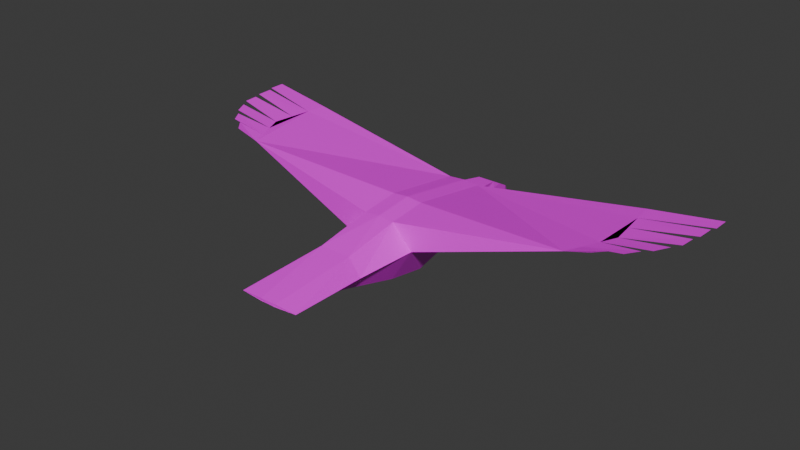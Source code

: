 # Source: turkey-vulture.blend  (saved by Blender 4.3.34; exported with 4.5.12 LTS)
import bpy
from mathutils import Matrix  # noqa: F401  (used for matrix-valued properties, if any)

bpy.ops.wm.read_factory_settings(use_empty=True)
scene = bpy.context.scene
scene.name = 'Scene'

# ---- collections
col_collection = bpy.data.collections.new('Collection'); scene.collection.children.link(col_collection)

# ---- images (referenced by path relative to the original .blend; pixels are not part of the script)
import os
ASSET_DIR = os.environ.get("B2B_ASSET_DIR", "")  # directory of the original .blend (textures are referenced by path, not embedded)
HERE = os.path.dirname(os.path.abspath(__file__))  # packed textures are extracted next to this script under _unpacked/

def load_image(name, relpath, width, height, colorspace="sRGB"):
    """Load a texture the original file referenced (path relative to the .blend, or extracted next to this script)."""
    p = next((c for c in (os.path.join(HERE, relpath), os.path.join(ASSET_DIR, relpath)) if relpath and os.path.exists(c)), "")
    if p:
        img = bpy.data.images.load(p, check_existing=True)
        img.name = name
    else:  # same state as the original file: an image datablock whose file is absent (Cycles renders it pink)
        img = bpy.data.images.new(name, width, height)
        img.source = "FILE"
        img.filepath = "//" + (relpath or name)
    img.colorspace_settings.name = colorspace
    return img
img_turkey_vulture_new_png = load_image('turkey-vulture-new.png', 'turkey-vulture-new.png', 1024, 1024, 'sRGB')

# ---- materials (node trees are filled in below, after node groups)
mat_material = bpy.data.materials.new('Material')
mat_material.alpha_threshold = 0.0
mat_material.roughness = 0.5
mat_material.line_color = (0.0, 0.0, 0.0, 1.0)

# ---- material node trees
mat_material.use_nodes = True; mat_material.node_tree.nodes.clear()
_N = mat_material.node_tree.nodes; _L = mat_material.node_tree.links
n0 = _N.new('ShaderNodeOutputMaterial'); n0.name = 'Material Output'; n0.location = (300, 300)
n1 = _N.new('ShaderNodeBsdfPrincipled'); n1.name = 'Principled BSDF'; n1.location = (10, 300)
n1.inputs[3].default_value = 1.45
n2 = _N.new('ShaderNodeTexImage'); n2.name = 'Image Texture'; n2.location = (-280, 280)
n2.image = img_turkey_vulture_new_png
_L.new(n1.outputs[0], n0.inputs[0])
_L.new(n2.outputs[0], n1.inputs[0])
n0.is_active_output = True

# ---- world
world_world = bpy.data.worlds.new('World'); scene.world = world_world
world_world.use_nodes = True; world_world.node_tree.nodes.clear()
_N = world_world.node_tree.nodes; _L = world_world.node_tree.links
n0 = _N.new('ShaderNodeOutputWorld'); n0.name = 'World Output'; n0.location = (300, 300)
n1 = _N.new('ShaderNodeBackground'); n1.name = 'Background'; n1.location = (10, 300)
n1.inputs[0].default_value = (0.05088, 0.05088, 0.05088, 1.0)
_L.new(n1.outputs[0], n0.inputs[0])
n0.is_active_output = True
world_world.color = (0.05088, 0.05088, 0.05088)
world_world.sun_shadow_jitter_overblur = 0.0

# ---- meshes
me_cube = bpy.data.meshes.new('Cube')
me_cube.from_pydata([(1.828, 1.572, 1.79), (1.0, 1.516, 0.8667), (-1.828, 1.572, 1.79), (-1.0, 1.516, 0.8667), (1.048, 1.516, 2.93), (-1.048, 1.516, 2.93), (-1.097, 13.65, 3.002), (1.097, 13.65, 3.002), (-1.0, 7.951, -0.6399), (1.0, 7.951, -0.6399), (-1.048, 7.947, 3.906), (-0.5094, 13.62, 0.1163), (1.048, 7.947, 3.906), (0.5094, 13.62, 0.1163), (-0.3796, 14.18, 0.2872), (0.3796, 14.18, 0.2872), (-1.668, 14.22, 1.72), (-0.8175, 14.2, 2.623), (1.668, 14.22, 1.72), (0.8175, 14.2, 2.623), (-1.0, 5.325, -0.1979), (-2.447, 5.33, 2.121), (1.0, 5.325, -0.1979), (2.447, 5.33, 2.121), (1.048, 5.329, 3.621), (2.238, 13.67, 1.79), (-1.048, 5.329, 3.621), (-2.238, 13.67, 1.79), (-11.74, 6.704, 4.84), (11.74, 6.704, 4.84), (0.0, 1.516, 2.93), (0.0, 7.947, 3.997), (0.0, 13.62, 0.1163), (0.0, 14.18, 0.2046), (0.0, 14.2, 2.623), (0.0, 5.329, 3.712), (0.0, 13.65, 3.093), (12.66, 14.09, 4.84), (0.5094, -3.822, 1.919), (0.0, -3.822, 2.091), (-12.66, 14.09, 4.84), (0.0, 5.325, -0.1979), (0.0, 7.951, -0.6399), (0.0, 1.516, 0.8667), (0.0, -3.822, 1.919), (-0.5094, -3.822, 1.919), (-13.18, 9.929, 4.84), (-2.021, -3.766, 1.996), (-0.5339, -3.822, 2.091), (-12.22, 7.779, 4.84), (-12.7, 8.854, 4.84), (-17.2, 14.53, 5.32), (-16.67, 10.49, 5.32), (13.18, 9.929, 4.84), (2.021, -3.766, 1.996), (0.5339, -3.822, 2.091), (12.22, 7.779, 4.84), (12.7, 8.854, 4.84), (17.2, 14.53, 5.32), (16.67, 10.49, 5.32), (16.76, 11.49, 5.32), (17.18, 13.44, 5.32), (13.01, 11.32, 4.84), (12.83, 12.71, 4.84), (16.94, 11.99, 5.32), (17.0, 13.12, 5.32), (16.3, 9.912, 5.32), (15.79, 8.935, 5.32), (14.76, 7.665, 5.32), (15.32, 8.511, 5.32), (13.35, 6.688, 5.32), (14.07, 7.501, 5.32), (-16.76, 11.49, 5.32), (-17.18, 13.44, 5.32), (-13.01, 11.32, 4.84), (-12.83, 12.71, 4.84), (0.5063, 14.5, 0.4776), (0.8327, 14.5, 2.478), (0.6548, 16.12, 0.4776), (0.5817, 16.12, 2.246), (-16.94, 11.99, 5.32), (0.4027, 17.8, 1.324), (-17.0, 13.12, 5.32), (0.4027, 17.8, 0.6008), (-16.3, 9.912, 5.32), (-15.79, 8.935, 5.32), (0.1933, 18.31, 0.3804), (0.1933, 18.22, 1.017), (0.2643, 18.14, 0.5158), (-14.76, 7.665, 5.32), (0.6548, 16.12, 1.826), (-15.32, 8.511, 5.32), (-13.35, 6.688, 5.32), (-14.07, 7.501, 5.32), (0.7325, 14.5, 1.864), (0.535, 16.92, 1.808), (0.0, 16.12, 0.4776), (0.0, 16.12, 2.246), (0.0, 14.5, 0.4776), (0.0, 14.5, 2.478), (0.0, 18.31, 0.3804), (0.0, 18.22, 1.017), (0.0, 18.14, 0.5158), (0.0, 16.92, 1.808), (0.0, 17.8, 0.6008), (0.0, 17.8, 1.324), (-0.5063, 14.5, 0.4776), (-0.8327, 14.5, 2.478), (-0.6548, 16.12, 0.4776), (-0.5817, 16.12, 2.246), (-0.4027, 17.8, 1.324), (-0.4027, 17.8, 0.6008), (-0.1933, 18.31, 0.3804), (-0.1933, 18.22, 1.017), (-0.2643, 18.14, 0.5158), (-0.6548, 16.12, 1.826), (-0.7325, 14.5, 1.864), (-0.535, 16.92, 1.808)], [], [(32, 11, 14, 33), (4, 55, 54, 0), (3, 43, 44, 45), (114, 112, 100, 102), (5, 2, 47, 48), (31, 10, 26, 35), (32, 13, 9, 42), (6, 36, 34, 17), (25, 37, 63, 62, 53, 57, 56, 29, 23), (42, 41, 20, 8), (27, 21, 28, 49, 50, 46, 74, 75, 40), (24, 29, 12), (23, 29, 24), (25, 18, 19, 7), (10, 6, 40, 75, 74, 46, 50, 49, 28), (27, 11, 8, 20, 21), (32, 33, 15, 13), (36, 6, 10, 31), (31, 35, 24, 12), (2, 3, 45, 47), (3, 2, 21, 20), (35, 26, 5, 30), (12, 29, 56, 57, 53, 62, 63, 37, 7), (25, 23, 22, 9, 13), (26, 10, 28), (42, 9, 22, 41), (21, 26, 28), (7, 19, 34, 36), (11, 27, 16, 14), (1, 38, 44, 43), (32, 42, 8, 11), (36, 31, 12, 7), (0, 54, 38, 1), (1, 22, 23, 0), (79, 90, 95), (38, 54, 55, 39, 44), (30, 5, 48, 39), (13, 15, 18, 25), (45, 44, 39, 48, 47), (30, 39, 55, 4), (22, 1, 43, 41), (26, 21, 2, 5), (20, 41, 43, 3), (109, 117, 115), (7, 37, 25), (27, 6, 17, 16), (24, 4, 0, 23), (35, 30, 4, 24), (6, 27, 40), (46, 74, 72, 52), (75, 40, 51, 73), (75, 74, 80, 82), (50, 46, 84, 85), (49, 50, 91, 89), (53, 59, 60, 62), (63, 61, 58, 37), (63, 65, 64, 62), (57, 67, 66, 53), (56, 68, 69, 57), (29, 70, 71, 56), (78, 90, 94, 76), (96, 78, 76, 98), (100, 112, 113, 101), (100, 101, 87, 86), (97, 103, 117, 109), (97, 79, 95, 103), (117, 110, 111, 108, 115), (104, 83, 81, 105), (81, 83, 88, 86, 87), (34, 99, 107, 17), (105, 81, 87, 101), (16, 17, 107, 116), (116, 107, 109, 115), (34, 19, 77, 99), (28, 49, 93, 92), (18, 94, 77, 19), (111, 114, 102, 104), (94, 90, 79, 77), (103, 95, 81, 105), (95, 90, 78, 83, 81), (109, 107, 99, 97), (15, 76, 94, 18), (104, 105, 110, 111), (103, 105, 110, 117), (83, 104, 102, 88), (110, 113, 112, 114, 111), (105, 101, 113, 110), (88, 102, 100, 86), (79, 97, 99, 77), (14, 16, 116, 106), (96, 98, 106, 108), (78, 96, 104, 83), (108, 106, 116, 115), (15, 33, 98, 76), (108, 111, 104, 96), (14, 106, 98, 33)])
_uv = me_cube.uv_layers.new(name='UVMap')
_uv.uv.foreach_set('vector', [0.9651, 0.8681, 0.9788, 0.868, 0.9754, 0.8829, 0.9652, 0.883, 0.153, 0.3522, 0.01512, 0.3316, 0.02681, 0.2932, 0.1643, 0.3334, 0.9002, 0.1452, 0.8732, 0.1453, 0.8731, 4.717e-05, 0.8868, -2.484e-08, 0.989, 0.9895, 0.9871, 0.9943, 0.9819, 0.9943, 0.9819, 0.9895, 0.1391, 0.4071, 0.14, 0.429, 1.147e-09, 0.3989, 0.00804, 0.3595, 0.3078, 0.4207, 0.3012, 0.4482, 0.2348, 0.4313, 0.2414, 0.4038, 0.9642, 0.8681, 0.9504, 0.868, 0.9369, 0.7164, 0.9639, 0.7165, 0.4519, 0.4877, 0.4588, 0.459, 0.4749, 0.4631, 0.4695, 0.4844, 0.8118, 0.3996, 0.8118, 0.679, 0.7743, 0.6829, 0.7368, 0.6867, 0.6993, 0.6905, 0.6706, 0.6768, 0.642, 0.6632, 0.6134, 0.6495, 0.5865, 0.3994, 0.9642, 0.7165, 0.9642, 0.6451, 0.9912, 0.645, 0.9912, 0.7164, 0.8118, 0.3993, 0.5865, 0.3994, 0.6134, 0.1465, 0.642, 0.1328, 0.6706, 0.1191, 0.6993, 0.1054, 0.7368, 0.1091, 0.7743, 0.1129, 0.8118, 0.1166, 0.2487, 0.3765, 0.3502, 0.1046, 0.3151, 0.3934, 0.886, 0.6123, 0.9306, 0.3545, 0.9306, 0.645, 0.8531, 0.2896, 0.8489, 0.306, 0.8181, 0.3188, 0.8118, 0.3068, 0.3012, 0.4482, 0.4519, 0.4877, 0.3792, 0.791, 0.3422, 0.7865, 0.3052, 0.782, 0.2681, 0.7775, 0.2436, 0.7579, 0.219, 0.7383, 0.1944, 0.7188, 0.8825, 0.8682, 0.8385, 0.8762, 0.8118, 0.7242, 0.821, 0.6539, 0.8825, 0.645, 0.9642, 0.8681, 0.9642, 0.883, 0.954, 0.8829, 0.9504, 0.868, 0.4588, 0.459, 0.4519, 0.4877, 0.3012, 0.4482, 0.3078, 0.4207, 0.3078, 0.4207, 0.2414, 0.4038, 0.2487, 0.3765, 0.3151, 0.3934, 0.923, 0.1454, 0.9002, 0.1452, 0.8868, -2.484e-08, 0.9277, 0.001256, 0.6604, 0.8965, 0.6359, 0.8987, 0.6277, 0.8014, 0.6895, 0.7952, 0.2414, 0.4038, 0.2348, 0.4313, 0.1391, 0.4071, 0.1461, 0.3797, 0.3151, 0.3934, 0.3502, 0.1046, 0.3811, 0.09908, 0.4121, 0.09359, 0.443, 0.08809, 0.4777, 0.1018, 0.5124, 0.1155, 0.5471, 0.1292, 0.4664, 0.4304, 0.8118, 0.623, 0.8118, 0.3994, 0.8771, 0.4069, 0.886, 0.4773, 0.8603, 0.6297, 0.2348, 0.4313, 0.3012, 0.4482, 0.1944, 0.7188, 0.9639, 0.7165, 0.9369, 0.7164, 0.9372, 0.645, 0.9642, 0.6451, 0.9722, 0.2578, 0.9277, 0.2906, 0.9277, 5.079e-08, 0.4664, 0.4304, 0.4803, 0.4417, 0.4749, 0.4631, 0.4588, 0.459, 0.8385, 0.8762, 0.8825, 0.8682, 0.8815, 0.8853, 0.8438, 0.8914, 0.9095, 0.7903, 0.9232, 0.645, 0.9369, 0.645, 0.9365, 0.7903, 0.9651, 0.8681, 0.9642, 0.7165, 0.9912, 0.7164, 0.9788, 0.868, 0.4588, 0.459, 0.3078, 0.4207, 0.3151, 0.3934, 0.4664, 0.4304, 0.8877, 0.7905, 0.8825, 0.6464, 0.9232, 0.645, 0.9095, 0.7903, 0.717, 0.8968, 0.6895, 0.7952, 0.755, 0.8007, 0.7436, 0.8986, 0.8172, 0.9358, 0.8283, 0.9357, 0.8284, 0.9575, 0.7969, 0.897, 0.7948, 0.9378, 0.7923, 0.8977, 0.7923, 0.8833, 0.7969, 0.8833, 0.1461, 0.3797, 0.1391, 0.4071, 0.00804, 0.3595, 0.01158, 0.3455, 0.8603, 0.6297, 0.8554, 0.645, 0.8142, 0.6399, 0.8118, 0.623, 0.7969, 0.8695, 0.7969, 0.8833, 0.7923, 0.8833, 0.7923, 0.8689, 0.7948, 0.8287, 0.1461, 0.3797, 0.01158, 0.3455, 0.01512, 0.3316, 0.153, 0.3522, 0.9091, 0.8943, 0.9095, 0.7903, 0.9365, 0.7903, 0.9361, 0.8943, 0.5865, 0.7952, 0.6277, 0.8014, 0.6359, 0.8987, 0.6048, 0.8967, 0.9001, 0.2493, 0.8731, 0.2493, 0.8732, 0.1453, 0.9002, 0.1452, 0.9311, 0.9387, 0.9198, 0.9605, 0.9198, 0.9387, 0.8118, 0.3068, 0.8731, 3.11e-08, 0.8531, 0.2896, 0.7923, 0.8287, 0.7923, 0.7952, 0.8094, 0.8031, 0.8094, 0.8281, 0.7923, 0.7952, 0.7726, 0.897, 0.7436, 0.8986, 0.755, 0.8007, 0.2414, 0.4038, 0.1461, 0.3797, 0.153, 0.3522, 0.2487, 0.3765, 0.9677, 0.645, 0.9306, 0.6199, 0.9677, 0.3298, 0.2681, 0.7775, 0.3052, 0.782, 0.2829, 0.8809, 0.2576, 0.872, 0.3422, 0.7865, 0.3792, 0.791, 0.3584, 0.9123, 0.3304, 0.9044, 0.7743, 0.1129, 0.7368, 0.1091, 0.7516, 0.002303, 0.7818, -1.036e-08, 0.2436, 0.7579, 0.2681, 0.7775, 0.2451, 0.8585, 0.2232, 0.8387, 0.219, 0.7383, 0.2436, 0.7579, 0.2154, 0.8235, 0.1973, 0.8033, 0.443, 0.08809, 0.4788, 5.692e-08, 0.5052, 0.004257, 0.4777, 0.1018, 0.5124, 0.1155, 0.5582, 0.006189, 0.5865, 0.01262, 0.5471, 0.1292, 0.7743, 0.6829, 0.7818, 0.7952, 0.7516, 0.7929, 0.7368, 0.6867, 0.4121, 0.09359, 0.4327, 0.01288, 0.4613, 0.005888, 0.443, 0.08809, 0.3811, 0.09908, 0.393, 0.03161, 0.4186, 0.02248, 0.4121, 0.09359, 0.3502, 0.1046, 0.3584, 0.06209, 0.3842, 0.04848, 0.3811, 0.09908, 0.8646, 0.9365, 0.8283, 0.9357, 0.8285, 0.8922, 0.8662, 0.8938, 0.9818, 0.9352, 0.9642, 0.9352, 0.9681, 0.8916, 0.9818, 0.8916, 0.817, 0.3907, 0.8118, 0.3908, 0.8118, 0.3737, 0.817, 0.3736, 0.817, 0.3907, 0.817, 0.3736, 0.8222, 0.3735, 0.8222, 0.3907, 0.5261, 0.4761, 0.5485, 0.4817, 0.545, 0.4957, 0.5223, 0.4913, 0.5261, 0.4761, 0.53, 0.4608, 0.5521, 0.4677, 0.5485, 0.4817, 0.9198, 0.9605, 0.9074, 0.9849, 0.8879, 0.9854, 0.8834, 0.9397, 0.9198, 0.9387, 0.8313, 0.3626, 0.8313, 0.3735, 0.8118, 0.3735, 0.8118, 0.3626, 0.8409, 0.9818, 0.8603, 0.9822, 0.8626, 0.9917, 0.8662, 0.9967, 0.8492, 0.9939, 0.4749, 0.4631, 0.4833, 0.4652, 0.4778, 0.487, 0.4695, 0.4844, 0.5732, 0.488, 0.5759, 0.4775, 0.5865, 0.486, 0.5853, 0.4911, 0.8731, 0.2691, 0.9001, 0.2493, 0.8981, 0.2529, 0.8977, 0.2697, 0.9197, 0.8952, 0.9362, 0.8943, 0.9311, 0.9387, 0.9198, 0.9387, 0.4749, 0.4631, 0.4803, 0.4417, 0.4888, 0.4434, 0.4833, 0.4652, 0.1944, 0.7188, 0.219, 0.7383, 0.1976, 0.7843, 0.1814, 0.76, 0.8489, 0.306, 0.8362, 0.3289, 0.8216, 0.3206, 0.8181, 0.3188, 0.9928, 0.9803, 0.989, 0.9895, 0.9819, 0.9895, 0.982, 0.9803, 0.8285, 0.8922, 0.8283, 0.9357, 0.8172, 0.9358, 0.8118, 0.8914, 0.5485, 0.4817, 0.5521, 0.4677, 0.5759, 0.4775, 0.5732, 0.488, 0.8284, 0.9575, 0.8283, 0.9357, 0.8646, 0.9365, 0.8603, 0.9822, 0.8409, 0.9818, 0.5223, 0.4913, 0.4778, 0.487, 0.4833, 0.4652, 0.5261, 0.4761, 0.8731, 0.3518, 0.8691, 0.3476, 0.8362, 0.3289, 0.8489, 0.306, 0.8313, 0.3626, 0.8118, 0.3626, 0.8118, 0.3518, 0.8313, 0.3518, 0.5485, 0.4817, 0.5732, 0.488, 0.5705, 0.4985, 0.545, 0.4957, 0.9711, 0.9803, 0.982, 0.9803, 0.9819, 0.9895, 0.9748, 0.9895, 0.9074, 0.9849, 0.8995, 0.9971, 0.8825, 1.0, 0.886, 0.995, 0.8879, 0.9854, 0.5732, 0.488, 0.5853, 0.4911, 0.584, 0.4961, 0.5705, 0.4985, 0.9748, 0.9895, 0.9819, 0.9895, 0.9819, 0.9943, 0.9766, 0.9943, 0.53, 0.4608, 0.5261, 0.4761, 0.4833, 0.4652, 0.4888, 0.4434, 0.9001, 0.3135, 0.8731, 0.2691, 0.8977, 0.2697, 0.8968, 0.3076, 0.9818, 0.9352, 0.9818, 0.8916, 0.9955, 0.8916, 0.9995, 0.9352, 0.9642, 0.9352, 0.9818, 0.9352, 0.982, 0.9803, 0.9711, 0.9803, 0.8834, 0.9397, 0.8825, 0.8972, 0.9197, 0.8952, 0.9198, 0.9387, 0.9715, 0.883, 0.9817, 0.8831, 0.9818, 0.8916, 0.9681, 0.8916, 0.9995, 0.9352, 0.9928, 0.9803, 0.982, 0.9803, 0.9818, 0.9352, 0.9919, 0.883, 0.9955, 0.8916, 0.9818, 0.8916, 0.9817, 0.8831])
me_cube.materials.append(mat_material)
me_cube.use_mirror_x = True
me_cube.use_mirror_vertex_groups = False
me_cube.update()
arm_armature_001 = bpy.data.armatures.new('Armature.001')  # bones are not reproduced

# ---- objects
ob_cube = bpy.data.objects.new('Cube', me_cube)
ob_armature = bpy.data.objects.new('Armature', arm_armature_001)

# ---- transforms, parenting, visibility, modifiers, constraints
ob_cube.location = (0.0, 0.0, 0.0)
ob_cube.lock_rotations_4d = False
ob_cube.empty_display_type = 'ARROWS'
ob_cube.lineart.crease_threshold = 0.0
ob_cube.use_mesh_mirror_x = True
ob_armature.location = (0.0, 0.0, 0.0)
ob_armature.show_name = True
ob_armature.show_in_front = True

# ---- collection membership
col_collection.objects.link(ob_cube)
col_collection.objects.link(ob_armature)

# ---- scene / render settings (as saved in the file)
scene.frame_start = 1; scene.frame_end = 250; scene.frame_set(1)
scene.render.engine = 'BLENDER_EEVEE_NEXT'
bpy.context.view_layer.update()

# ---- added for rendering (the .blend has no active camera and no usable light): camera, sun
cam_auto = bpy.data.cameras.new('AutoCamera')
cam_auto.lens = 50.0
cam_auto.sensor_width = 36.0
cam_auto.clip_end = 1000.0
ob_auto_camera = bpy.data.objects.new('AutoCamera', cam_auto)
scene.collection.objects.link(ob_auto_camera)
ob_auto_camera.location = (38.2499, -38.6557, 32.9398)
ob_auto_camera.rotation_euler = (1.09748, -7.21219e-08, 0.694738)
scene.camera = ob_auto_camera
light_auto_sun = bpy.data.lights.new('AutoSun', 'SUN')
light_auto_sun.energy = 3.0
light_auto_sun.angle = 0.0523599
ob_auto_sun = bpy.data.objects.new('AutoSun', light_auto_sun)
scene.collection.objects.link(ob_auto_sun)
ob_auto_sun.rotation_euler = (0.872665, 0.174533, 0.523599)
bpy.context.view_layer.update()
